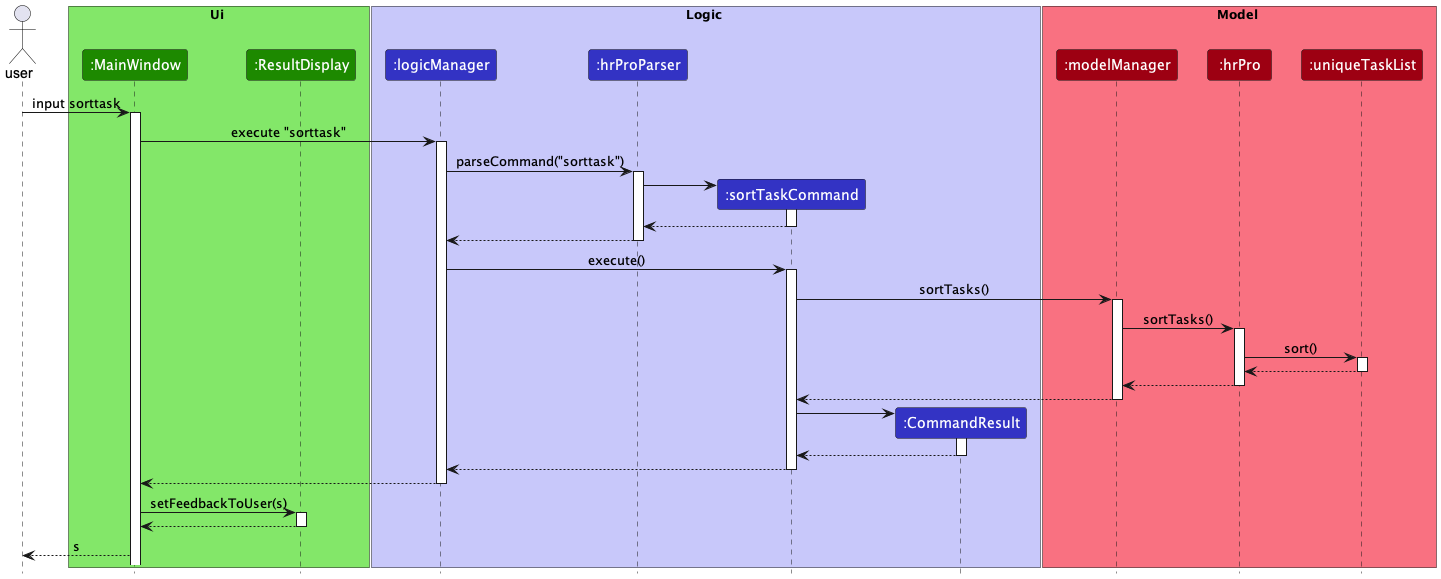

The diagram above was rendered by PlantUML. Its source (embedded in the PNG):
@startuml
!include style.puml

actor  user     as user

box Ui UI_COLOR_T1
participant ":MainWindow"  as mainWindow UI_COLOR
participant ":ResultDisplay" as resultDisplay UI_COLOR
end box

box Logic LOGIC_COLOR_T1
participant ":logicManager"  as logicManager LOGIC_COLOR
participant ":hrProParser"  as hrProParser LOGIC_COLOR
participant ":hrProParser"  as hrProParser LOGIC_COLOR
participant ":sortTaskCommand"  as sortTaskCommand LOGIC_COLOR
participant ":CommandResult" as commandResult LOGIC_COLOR
end box

box Model MODEL_COLOR_T1
participant ":modelManager" as modelManager MODEL_COLOR
participant ":hrPro" as hrPro MODEL_COLOR
participant ":uniqueTaskList" as uniqueTaskList MODEL_COLOR
end box

user -> mainWindow : input sorttask
activate mainWindow

mainWindow -> logicManager : execute "sorttask"
activate logicManager

logicManager -> hrProParser : parseCommand("sorttask")
activate hrProParser

create sortTaskCommand
hrProParser -> sortTaskCommand
activate sortTaskCommand

sortTaskCommand --> hrProParser
deactivate sortTaskCommand

hrProParser --> logicManager
deactivate hrProParser

logicManager -> sortTaskCommand : execute()
activate sortTaskCommand

sortTaskCommand -> modelManager : sortTasks()
activate modelManager

modelManager -> hrPro : sortTasks()
activate hrPro

hrPro -> uniqueTaskList : sort()
activate uniqueTaskList

uniqueTaskList --> hrPro
deactivate uniqueTaskList

hrPro --> modelManager
deactivate hrPro

modelManager --> sortTaskCommand
deactivate modelManager

create commandResult
sortTaskCommand -> commandResult
activate commandResult

commandResult --> sortTaskCommand
deactivate commandResult

sortTaskCommand --> logicManager
deactivate sortTaskCommand

logicManager --> mainWindow
deactivate logicManager

mainWindow -> resultDisplay : setFeedbackToUser(s)
activate resultDisplay

resultDisplay --> mainWindow
deactivate resultDisplay

mainWindow --> user : s

@enduml